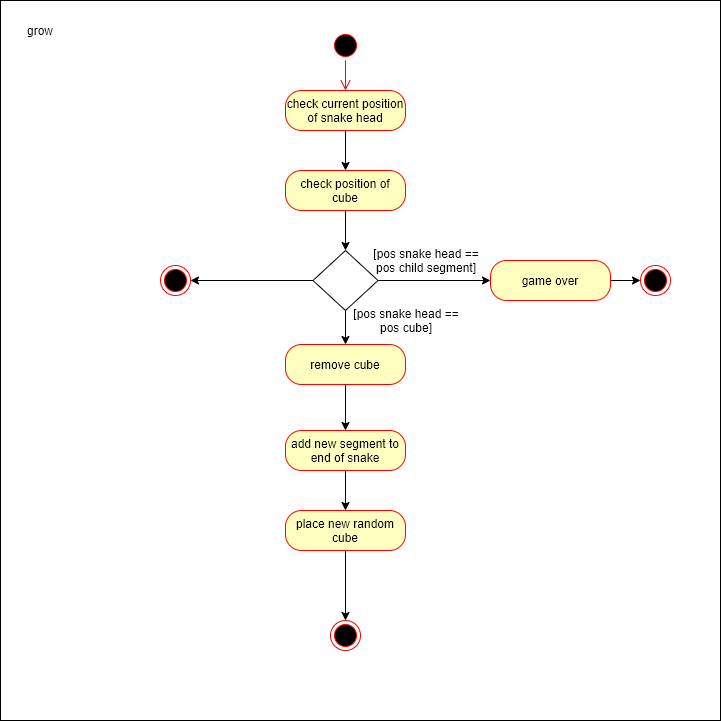

The diagram above was exported from draw.io. Its source (the exported page's mxGraphModel, read from the mxfile embedded in the PNG):
<mxGraphModel dx="1422" dy="846" grid="1" gridSize="10" guides="1" tooltips="1" connect="1" arrows="1" fold="1" page="1" pageScale="1" pageWidth="1169" pageHeight="827" math="0" shadow="0">
  <root>
    <mxCell id="0" />
    <mxCell id="1" parent="0" />
    <mxCell id="16e_ylN5eNZwj-zSPypE-1" value="" style="whiteSpace=wrap;html=1;aspect=fixed;" vertex="1" parent="1">
      <mxGeometry x="370" y="30" width="720" height="720" as="geometry" />
    </mxCell>
    <mxCell id="16e_ylN5eNZwj-zSPypE-2" value="" style="ellipse;html=1;shape=startState;fillColor=#000000;strokeColor=#ff0000;" vertex="1" parent="1">
      <mxGeometry x="700" y="60" width="30" height="30" as="geometry" />
    </mxCell>
    <mxCell id="16e_ylN5eNZwj-zSPypE-3" value="" style="edgeStyle=orthogonalEdgeStyle;html=1;verticalAlign=bottom;endArrow=open;endSize=8;strokeColor=#ff0000;" edge="1" source="16e_ylN5eNZwj-zSPypE-2" parent="1" target="16e_ylN5eNZwj-zSPypE-4">
      <mxGeometry relative="1" as="geometry">
        <mxPoint x="540" y="130" as="targetPoint" />
      </mxGeometry>
    </mxCell>
    <mxCell id="16e_ylN5eNZwj-zSPypE-7" value="" style="edgeStyle=orthogonalEdgeStyle;rounded=0;orthogonalLoop=1;jettySize=auto;html=1;" edge="1" parent="1" source="16e_ylN5eNZwj-zSPypE-4" target="16e_ylN5eNZwj-zSPypE-6">
      <mxGeometry relative="1" as="geometry" />
    </mxCell>
    <mxCell id="16e_ylN5eNZwj-zSPypE-4" value="check current position of snake head" style="rounded=1;whiteSpace=wrap;html=1;arcSize=40;fontColor=#000000;fillColor=#ffffc0;strokeColor=#ff0000;" vertex="1" parent="1">
      <mxGeometry x="655" y="120" width="120" height="40" as="geometry" />
    </mxCell>
    <mxCell id="16e_ylN5eNZwj-zSPypE-9" style="edgeStyle=orthogonalEdgeStyle;rounded=0;orthogonalLoop=1;jettySize=auto;html=1;" edge="1" parent="1" source="16e_ylN5eNZwj-zSPypE-6" target="16e_ylN5eNZwj-zSPypE-8">
      <mxGeometry relative="1" as="geometry" />
    </mxCell>
    <mxCell id="16e_ylN5eNZwj-zSPypE-6" value="check position of cube" style="rounded=1;whiteSpace=wrap;html=1;arcSize=40;fontColor=#000000;fillColor=#ffffc0;strokeColor=#ff0000;" vertex="1" parent="1">
      <mxGeometry x="655" y="200" width="120" height="40" as="geometry" />
    </mxCell>
    <mxCell id="16e_ylN5eNZwj-zSPypE-11" style="edgeStyle=orthogonalEdgeStyle;rounded=0;orthogonalLoop=1;jettySize=auto;html=1;" edge="1" parent="1" source="16e_ylN5eNZwj-zSPypE-8" target="16e_ylN5eNZwj-zSPypE-10">
      <mxGeometry relative="1" as="geometry" />
    </mxCell>
    <mxCell id="16e_ylN5eNZwj-zSPypE-13" style="edgeStyle=orthogonalEdgeStyle;rounded=0;orthogonalLoop=1;jettySize=auto;html=1;" edge="1" parent="1" source="16e_ylN5eNZwj-zSPypE-8" target="16e_ylN5eNZwj-zSPypE-12">
      <mxGeometry relative="1" as="geometry" />
    </mxCell>
    <mxCell id="16e_ylN5eNZwj-zSPypE-23" style="edgeStyle=orthogonalEdgeStyle;rounded=0;orthogonalLoop=1;jettySize=auto;html=1;" edge="1" parent="1" source="16e_ylN5eNZwj-zSPypE-8" target="16e_ylN5eNZwj-zSPypE-20">
      <mxGeometry relative="1" as="geometry" />
    </mxCell>
    <mxCell id="16e_ylN5eNZwj-zSPypE-8" value="" style="rhombus;whiteSpace=wrap;html=1;" vertex="1" parent="1">
      <mxGeometry x="682.5" y="280" width="65" height="60" as="geometry" />
    </mxCell>
    <mxCell id="16e_ylN5eNZwj-zSPypE-15" value="" style="edgeStyle=orthogonalEdgeStyle;rounded=0;orthogonalLoop=1;jettySize=auto;html=1;" edge="1" parent="1" source="16e_ylN5eNZwj-zSPypE-10" target="16e_ylN5eNZwj-zSPypE-14">
      <mxGeometry relative="1" as="geometry" />
    </mxCell>
    <mxCell id="16e_ylN5eNZwj-zSPypE-10" value="remove cube" style="rounded=1;whiteSpace=wrap;html=1;arcSize=40;fontColor=#000000;fillColor=#ffffc0;strokeColor=#ff0000;" vertex="1" parent="1">
      <mxGeometry x="655" y="374" width="120" height="40" as="geometry" />
    </mxCell>
    <mxCell id="16e_ylN5eNZwj-zSPypE-17" value="" style="edgeStyle=orthogonalEdgeStyle;rounded=0;orthogonalLoop=1;jettySize=auto;html=1;" edge="1" parent="1" source="16e_ylN5eNZwj-zSPypE-14" target="16e_ylN5eNZwj-zSPypE-16">
      <mxGeometry relative="1" as="geometry" />
    </mxCell>
    <mxCell id="16e_ylN5eNZwj-zSPypE-14" value="add new segment to end of snake" style="rounded=1;whiteSpace=wrap;html=1;arcSize=40;fontColor=#000000;fillColor=#ffffc0;strokeColor=#ff0000;" vertex="1" parent="1">
      <mxGeometry x="655" y="460" width="120" height="40" as="geometry" />
    </mxCell>
    <mxCell id="16e_ylN5eNZwj-zSPypE-19" style="edgeStyle=orthogonalEdgeStyle;rounded=0;orthogonalLoop=1;jettySize=auto;html=1;" edge="1" parent="1" source="16e_ylN5eNZwj-zSPypE-16" target="16e_ylN5eNZwj-zSPypE-18">
      <mxGeometry relative="1" as="geometry" />
    </mxCell>
    <mxCell id="16e_ylN5eNZwj-zSPypE-16" value="place new random cube" style="rounded=1;whiteSpace=wrap;html=1;arcSize=40;fontColor=#000000;fillColor=#ffffc0;strokeColor=#ff0000;" vertex="1" parent="1">
      <mxGeometry x="655" y="540" width="120" height="40" as="geometry" />
    </mxCell>
    <mxCell id="16e_ylN5eNZwj-zSPypE-12" value="" style="ellipse;html=1;shape=endState;fillColor=#000000;strokeColor=#ff0000;" vertex="1" parent="1">
      <mxGeometry x="530" y="295" width="30" height="30" as="geometry" />
    </mxCell>
    <mxCell id="16e_ylN5eNZwj-zSPypE-18" value="" style="ellipse;html=1;shape=endState;fillColor=#000000;strokeColor=#ff0000;" vertex="1" parent="1">
      <mxGeometry x="700" y="650" width="30" height="30" as="geometry" />
    </mxCell>
    <mxCell id="16e_ylN5eNZwj-zSPypE-22" style="edgeStyle=orthogonalEdgeStyle;rounded=0;orthogonalLoop=1;jettySize=auto;html=1;" edge="1" parent="1" source="16e_ylN5eNZwj-zSPypE-20" target="16e_ylN5eNZwj-zSPypE-21">
      <mxGeometry relative="1" as="geometry" />
    </mxCell>
    <mxCell id="16e_ylN5eNZwj-zSPypE-20" value="game over" style="rounded=1;whiteSpace=wrap;html=1;arcSize=40;fontColor=#000000;fillColor=#ffffc0;strokeColor=#ff0000;" vertex="1" parent="1">
      <mxGeometry x="860" y="290" width="120" height="40" as="geometry" />
    </mxCell>
    <mxCell id="16e_ylN5eNZwj-zSPypE-21" value="" style="ellipse;html=1;shape=endState;fillColor=#000000;strokeColor=#ff0000;" vertex="1" parent="1">
      <mxGeometry x="1010" y="295" width="30" height="30" as="geometry" />
    </mxCell>
    <mxCell id="16e_ylN5eNZwj-zSPypE-24" value="[pos snake head == pos child segment]" style="text;html=1;strokeColor=none;fillColor=none;align=center;verticalAlign=middle;whiteSpace=wrap;rounded=0;" vertex="1" parent="1">
      <mxGeometry x="740" y="280" width="112" height="20" as="geometry" />
    </mxCell>
    <mxCell id="16e_ylN5eNZwj-zSPypE-25" value="[pos snake head == pos cube]" style="text;html=1;strokeColor=none;fillColor=none;align=center;verticalAlign=middle;whiteSpace=wrap;rounded=0;" vertex="1" parent="1">
      <mxGeometry x="720" y="340" width="112" height="20" as="geometry" />
    </mxCell>
    <mxCell id="16e_ylN5eNZwj-zSPypE-26" value="grow" style="text;html=1;strokeColor=none;fillColor=none;align=center;verticalAlign=middle;whiteSpace=wrap;rounded=0;" vertex="1" parent="1">
      <mxGeometry x="390" y="50" width="40" height="20" as="geometry" />
    </mxCell>
  </root>
</mxGraphModel>